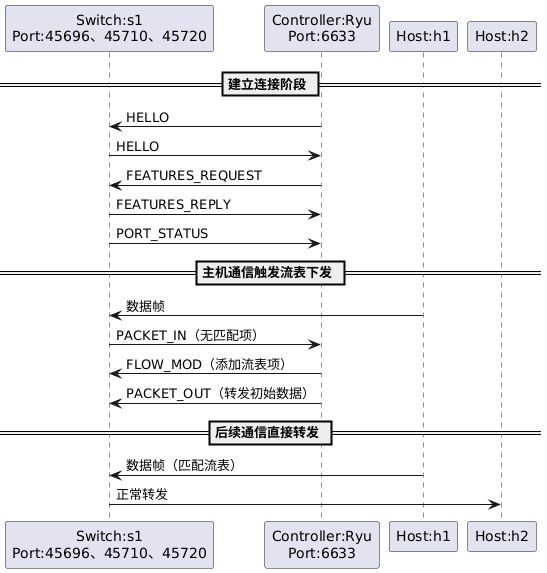

The diagram above was rendered by PlantUML. Its source (embedded in the PNG):
@startuml
participant “Switch:s1\nPort:45696、45710、45720” as s1
participant "Controller:Ryu\nPort:6633" as Ryu
participant “Host:h1” as h1
participant “Host:h2” as h2

== 建立连接阶段 ==
Ryu -> s1 : HELLO
s1 -> Ryu : HELLO
Ryu -> s1 : FEATURES_REQUEST
s1 -> Ryu : FEATURES_REPLY
s1 -> Ryu : PORT_STATUS

== 主机通信触发流表下发 ==
h1 -> s1 : 数据帧
s1 -> Ryu : PACKET_IN（无匹配项）
Ryu -> s1 : FLOW_MOD（添加流表项）
Ryu -> s1 : PACKET_OUT（转发初始数据）

== 后续通信直接转发 ==
h1 -> s1 : 数据帧（匹配流表）
s1 -> h2 : 正常转发
@enduml